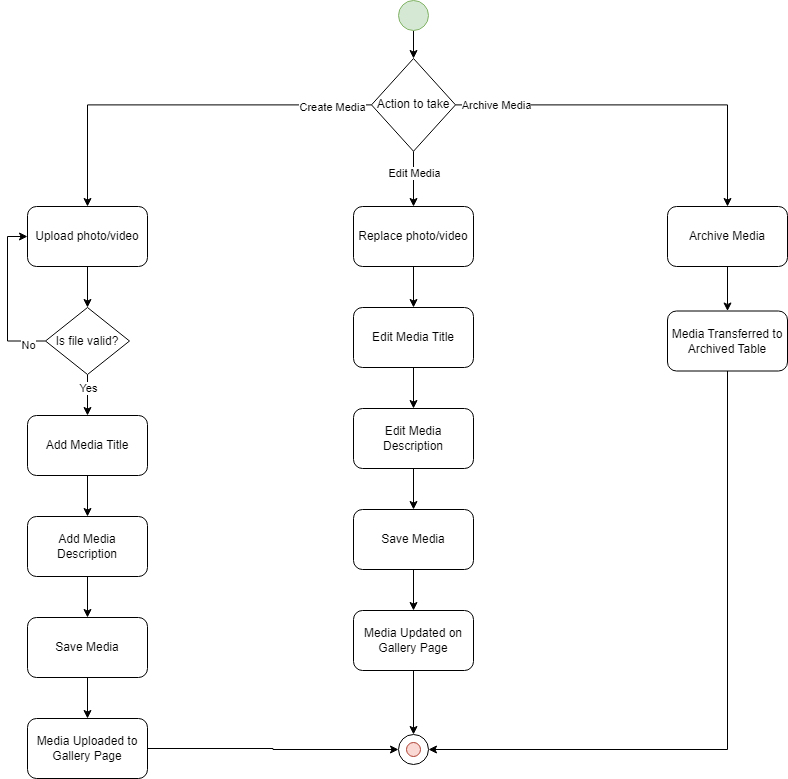

The diagram above was exported from draw.io. Its source (the exported page's mxGraphModel, read from the mxfile embedded in the PNG):
<mxGraphModel dx="1393" dy="788" grid="0" gridSize="10" guides="1" tooltips="1" connect="1" arrows="1" fold="1" page="1" pageScale="1" pageWidth="1654" pageHeight="2336" math="0" shadow="0">
  <root>
    <mxCell id="0" />
    <mxCell id="1" parent="0" />
    <mxCell id="_srxBww5WPKVhygrdVB1-11" style="edgeStyle=orthogonalEdgeStyle;rounded=0;orthogonalLoop=1;jettySize=auto;html=1;" parent="1" source="KCUVXiAKBdjwW9KR6t-1-1" target="_srxBww5WPKVhygrdVB1-10" edge="1">
      <mxGeometry relative="1" as="geometry" />
    </mxCell>
    <mxCell id="KCUVXiAKBdjwW9KR6t-1-1" value="Upload photo/video" style="rounded=1;whiteSpace=wrap;html=1;" parent="1" vertex="1">
      <mxGeometry x="423" y="530" width="120" height="60" as="geometry" />
    </mxCell>
    <mxCell id="X5b1nK96R4kCZpTjeP4P-9" style="edgeStyle=orthogonalEdgeStyle;rounded=0;orthogonalLoop=1;jettySize=auto;html=1;entryX=0.5;entryY=0;entryDx=0;entryDy=0;" parent="1" source="KCUVXiAKBdjwW9KR6t-1-2" target="X5b1nK96R4kCZpTjeP4P-3" edge="1">
      <mxGeometry relative="1" as="geometry" />
    </mxCell>
    <mxCell id="KCUVXiAKBdjwW9KR6t-1-2" value="Replace photo/video" style="rounded=1;whiteSpace=wrap;html=1;" parent="1" vertex="1">
      <mxGeometry x="749" y="530" width="120" height="60" as="geometry" />
    </mxCell>
    <mxCell id="X5b1nK96R4kCZpTjeP4P-11" style="edgeStyle=orthogonalEdgeStyle;rounded=0;orthogonalLoop=1;jettySize=auto;html=1;" parent="1" source="KCUVXiAKBdjwW9KR6t-1-3" target="X5b1nK96R4kCZpTjeP4P-10" edge="1">
      <mxGeometry relative="1" as="geometry" />
    </mxCell>
    <mxCell id="KCUVXiAKBdjwW9KR6t-1-3" value="Archive Media" style="rounded=1;whiteSpace=wrap;html=1;" parent="1" vertex="1">
      <mxGeometry x="1063" y="530" width="120" height="60" as="geometry" />
    </mxCell>
    <mxCell id="X5b1nK96R4kCZpTjeP4P-15" style="edgeStyle=orthogonalEdgeStyle;rounded=0;orthogonalLoop=1;jettySize=auto;html=1;" parent="1" source="cHy4LFji8V-ce1TcgxbS-1" target="_srxBww5WPKVhygrdVB1-1" edge="1">
      <mxGeometry relative="1" as="geometry" />
    </mxCell>
    <mxCell id="cHy4LFji8V-ce1TcgxbS-1" value="" style="ellipse;whiteSpace=wrap;html=1;aspect=fixed;fillColor=#d5e8d4;strokeColor=#82b366;" parent="1" vertex="1">
      <mxGeometry x="794" y="324" width="30" height="30" as="geometry" />
    </mxCell>
    <mxCell id="cHy4LFji8V-ce1TcgxbS-2" value="" style="group" parent="1" connectable="0" vertex="1">
      <mxGeometry x="794" y="1058" width="30" height="30" as="geometry" />
    </mxCell>
    <mxCell id="cHy4LFji8V-ce1TcgxbS-3" value="" style="ellipse;whiteSpace=wrap;html=1;rounded=1;" parent="cHy4LFji8V-ce1TcgxbS-2" vertex="1">
      <mxGeometry width="30" height="30" as="geometry" />
    </mxCell>
    <mxCell id="cHy4LFji8V-ce1TcgxbS-4" value="" style="ellipse;whiteSpace=wrap;html=1;rounded=1;fillColor=#fad9d5;strokeColor=#ae4132;" parent="cHy4LFji8V-ce1TcgxbS-2" vertex="1">
      <mxGeometry x="8" y="8" width="14" height="14" as="geometry" />
    </mxCell>
    <mxCell id="_srxBww5WPKVhygrdVB1-2" style="edgeStyle=orthogonalEdgeStyle;rounded=0;orthogonalLoop=1;jettySize=auto;html=1;entryX=0.5;entryY=0;entryDx=0;entryDy=0;" parent="1" source="_srxBww5WPKVhygrdVB1-1" target="KCUVXiAKBdjwW9KR6t-1-1" edge="1">
      <mxGeometry relative="1" as="geometry" />
    </mxCell>
    <mxCell id="_srxBww5WPKVhygrdVB1-5" value="Create Media" style="edgeLabel;html=1;align=center;verticalAlign=middle;resizable=0;points=[];" parent="_srxBww5WPKVhygrdVB1-2" connectable="0" vertex="1">
      <mxGeometry x="-0.7916" y="2" relative="1" as="geometry">
        <mxPoint as="offset" />
      </mxGeometry>
    </mxCell>
    <mxCell id="_srxBww5WPKVhygrdVB1-3" style="edgeStyle=orthogonalEdgeStyle;rounded=0;orthogonalLoop=1;jettySize=auto;html=1;entryX=0.5;entryY=0;entryDx=0;entryDy=0;" parent="1" source="_srxBww5WPKVhygrdVB1-1" target="KCUVXiAKBdjwW9KR6t-1-3" edge="1">
      <mxGeometry relative="1" as="geometry" />
    </mxCell>
    <mxCell id="_srxBww5WPKVhygrdVB1-7" value="Archive Media" style="edgeLabel;html=1;align=center;verticalAlign=middle;resizable=0;points=[];" parent="_srxBww5WPKVhygrdVB1-3" connectable="0" vertex="1">
      <mxGeometry x="-0.7761" relative="1" as="geometry">
        <mxPoint x="-1" as="offset" />
      </mxGeometry>
    </mxCell>
    <mxCell id="_srxBww5WPKVhygrdVB1-4" style="edgeStyle=orthogonalEdgeStyle;rounded=0;orthogonalLoop=1;jettySize=auto;html=1;entryX=0.5;entryY=0;entryDx=0;entryDy=0;" parent="1" source="_srxBww5WPKVhygrdVB1-1" target="KCUVXiAKBdjwW9KR6t-1-2" edge="1">
      <mxGeometry relative="1" as="geometry" />
    </mxCell>
    <mxCell id="_srxBww5WPKVhygrdVB1-6" value="Edit Media" style="edgeLabel;html=1;align=center;verticalAlign=middle;resizable=0;points=[];" parent="_srxBww5WPKVhygrdVB1-4" connectable="0" vertex="1">
      <mxGeometry x="-0.169" relative="1" as="geometry">
        <mxPoint y="-1" as="offset" />
      </mxGeometry>
    </mxCell>
    <mxCell id="_srxBww5WPKVhygrdVB1-1" value="Action to take" style="rhombus;whiteSpace=wrap;html=1;" parent="1" vertex="1">
      <mxGeometry x="767" y="382" width="84" height="92.75" as="geometry" />
    </mxCell>
    <mxCell id="_srxBww5WPKVhygrdVB1-13" style="edgeStyle=orthogonalEdgeStyle;rounded=0;orthogonalLoop=1;jettySize=auto;html=1;entryX=0.5;entryY=0;entryDx=0;entryDy=0;" parent="1" source="_srxBww5WPKVhygrdVB1-10" target="_srxBww5WPKVhygrdVB1-12" edge="1">
      <mxGeometry relative="1" as="geometry" />
    </mxCell>
    <mxCell id="_srxBww5WPKVhygrdVB1-16" value="Yes" style="edgeLabel;html=1;align=center;verticalAlign=middle;resizable=0;points=[];" parent="_srxBww5WPKVhygrdVB1-13" connectable="0" vertex="1">
      <mxGeometry x="-0.6195" y="1" relative="1" as="geometry">
        <mxPoint x="-1" y="5" as="offset" />
      </mxGeometry>
    </mxCell>
    <mxCell id="_srxBww5WPKVhygrdVB1-14" style="edgeStyle=orthogonalEdgeStyle;rounded=0;orthogonalLoop=1;jettySize=auto;html=1;entryX=0;entryY=0.5;entryDx=0;entryDy=0;" parent="1" source="_srxBww5WPKVhygrdVB1-10" target="KCUVXiAKBdjwW9KR6t-1-1" edge="1">
      <mxGeometry relative="1" as="geometry">
        <Array as="points">
          <mxPoint x="403" y="665" />
          <mxPoint x="403" y="560" />
        </Array>
      </mxGeometry>
    </mxCell>
    <mxCell id="_srxBww5WPKVhygrdVB1-15" value="No" style="edgeLabel;html=1;align=center;verticalAlign=middle;resizable=0;points=[];" parent="_srxBww5WPKVhygrdVB1-14" connectable="0" vertex="1">
      <mxGeometry x="-0.7824" y="4" relative="1" as="geometry">
        <mxPoint as="offset" />
      </mxGeometry>
    </mxCell>
    <mxCell id="_srxBww5WPKVhygrdVB1-10" value="Is file valid?" style="rhombus;whiteSpace=wrap;html=1;" parent="1" vertex="1">
      <mxGeometry x="441" y="631" width="84" height="67" as="geometry" />
    </mxCell>
    <mxCell id="_dn1ExPZVYLq_m9AVtkM-3" style="edgeStyle=orthogonalEdgeStyle;rounded=0;orthogonalLoop=1;jettySize=auto;html=1;" parent="1" source="_srxBww5WPKVhygrdVB1-12" target="_srxBww5WPKVhygrdVB1-17" edge="1">
      <mxGeometry relative="1" as="geometry" />
    </mxCell>
    <mxCell id="_srxBww5WPKVhygrdVB1-12" value="Add Media Title" style="rounded=1;whiteSpace=wrap;html=1;" parent="1" vertex="1">
      <mxGeometry x="423" y="739" width="120" height="60" as="geometry" />
    </mxCell>
    <mxCell id="_dn1ExPZVYLq_m9AVtkM-4" style="edgeStyle=orthogonalEdgeStyle;rounded=0;orthogonalLoop=1;jettySize=auto;html=1;" parent="1" source="_srxBww5WPKVhygrdVB1-17" target="_dn1ExPZVYLq_m9AVtkM-1" edge="1">
      <mxGeometry relative="1" as="geometry" />
    </mxCell>
    <mxCell id="_srxBww5WPKVhygrdVB1-17" value="Add Media Description" style="rounded=1;whiteSpace=wrap;html=1;" parent="1" vertex="1">
      <mxGeometry x="423" y="840" width="120" height="60" as="geometry" />
    </mxCell>
    <mxCell id="_dn1ExPZVYLq_m9AVtkM-5" style="edgeStyle=orthogonalEdgeStyle;rounded=0;orthogonalLoop=1;jettySize=auto;html=1;entryX=0.5;entryY=0;entryDx=0;entryDy=0;" parent="1" source="_dn1ExPZVYLq_m9AVtkM-1" target="_dn1ExPZVYLq_m9AVtkM-2" edge="1">
      <mxGeometry relative="1" as="geometry" />
    </mxCell>
    <mxCell id="_dn1ExPZVYLq_m9AVtkM-1" value="Save Media" style="rounded=1;whiteSpace=wrap;html=1;" parent="1" vertex="1">
      <mxGeometry x="423" y="941" width="120" height="60" as="geometry" />
    </mxCell>
    <mxCell id="X5b1nK96R4kCZpTjeP4P-13" style="edgeStyle=orthogonalEdgeStyle;rounded=0;orthogonalLoop=1;jettySize=auto;html=1;entryX=0;entryY=0.5;entryDx=0;entryDy=0;" parent="1" source="_dn1ExPZVYLq_m9AVtkM-2" target="cHy4LFji8V-ce1TcgxbS-3" edge="1">
      <mxGeometry relative="1" as="geometry" />
    </mxCell>
    <mxCell id="_dn1ExPZVYLq_m9AVtkM-2" value="Media Uploaded to Gallery Page" style="rounded=1;whiteSpace=wrap;html=1;" parent="1" vertex="1">
      <mxGeometry x="423" y="1042" width="120" height="60" as="geometry" />
    </mxCell>
    <mxCell id="X5b1nK96R4kCZpTjeP4P-2" style="edgeStyle=orthogonalEdgeStyle;rounded=0;orthogonalLoop=1;jettySize=auto;html=1;" parent="1" source="X5b1nK96R4kCZpTjeP4P-3" target="X5b1nK96R4kCZpTjeP4P-5" edge="1">
      <mxGeometry relative="1" as="geometry" />
    </mxCell>
    <mxCell id="X5b1nK96R4kCZpTjeP4P-3" value="Edit Media Title" style="rounded=1;whiteSpace=wrap;html=1;" parent="1" vertex="1">
      <mxGeometry x="749" y="631" width="120" height="60" as="geometry" />
    </mxCell>
    <mxCell id="X5b1nK96R4kCZpTjeP4P-4" style="edgeStyle=orthogonalEdgeStyle;rounded=0;orthogonalLoop=1;jettySize=auto;html=1;" parent="1" source="X5b1nK96R4kCZpTjeP4P-5" target="X5b1nK96R4kCZpTjeP4P-7" edge="1">
      <mxGeometry relative="1" as="geometry" />
    </mxCell>
    <mxCell id="X5b1nK96R4kCZpTjeP4P-5" value="Edit Media Description" style="rounded=1;whiteSpace=wrap;html=1;" parent="1" vertex="1">
      <mxGeometry x="749" y="732" width="120" height="60" as="geometry" />
    </mxCell>
    <mxCell id="X5b1nK96R4kCZpTjeP4P-6" style="edgeStyle=orthogonalEdgeStyle;rounded=0;orthogonalLoop=1;jettySize=auto;html=1;entryX=0.5;entryY=0;entryDx=0;entryDy=0;" parent="1" source="X5b1nK96R4kCZpTjeP4P-7" target="X5b1nK96R4kCZpTjeP4P-8" edge="1">
      <mxGeometry relative="1" as="geometry" />
    </mxCell>
    <mxCell id="X5b1nK96R4kCZpTjeP4P-7" value="Save Media" style="rounded=1;whiteSpace=wrap;html=1;" parent="1" vertex="1">
      <mxGeometry x="749" y="833" width="120" height="60" as="geometry" />
    </mxCell>
    <mxCell id="X5b1nK96R4kCZpTjeP4P-12" style="edgeStyle=orthogonalEdgeStyle;rounded=0;orthogonalLoop=1;jettySize=auto;html=1;entryX=0.5;entryY=0;entryDx=0;entryDy=0;" parent="1" source="X5b1nK96R4kCZpTjeP4P-8" target="cHy4LFji8V-ce1TcgxbS-3" edge="1">
      <mxGeometry relative="1" as="geometry">
        <mxPoint x="805" y="1048" as="targetPoint" />
      </mxGeometry>
    </mxCell>
    <mxCell id="X5b1nK96R4kCZpTjeP4P-8" value="Media Updated on Gallery Page" style="rounded=1;whiteSpace=wrap;html=1;" parent="1" vertex="1">
      <mxGeometry x="749" y="934" width="120" height="60" as="geometry" />
    </mxCell>
    <mxCell id="X5b1nK96R4kCZpTjeP4P-14" style="edgeStyle=orthogonalEdgeStyle;rounded=0;orthogonalLoop=1;jettySize=auto;html=1;entryX=1;entryY=0.5;entryDx=0;entryDy=0;" parent="1" source="X5b1nK96R4kCZpTjeP4P-10" target="cHy4LFji8V-ce1TcgxbS-3" edge="1">
      <mxGeometry relative="1" as="geometry">
        <Array as="points">
          <mxPoint x="1123" y="1073" />
        </Array>
      </mxGeometry>
    </mxCell>
    <mxCell id="X5b1nK96R4kCZpTjeP4P-10" value="Media Transferred to Archived Table" style="rounded=1;whiteSpace=wrap;html=1;" parent="1" vertex="1">
      <mxGeometry x="1063" y="634.5" width="120" height="60" as="geometry" />
    </mxCell>
  </root>
</mxGraphModel>